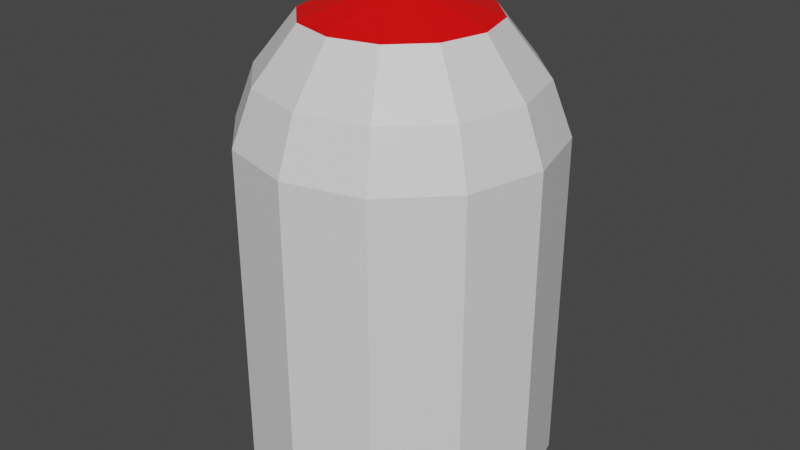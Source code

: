 # Source: bullet.blend  (saved by Blender 2.81.16; exported with 4.5.12 LTS)
import bpy
from mathutils import Matrix  # noqa: F401  (used for matrix-valued properties, if any)

bpy.ops.wm.read_factory_settings(use_empty=True)
scene = bpy.context.scene
scene.name = 'Scene'

# ---- collections
col_collection = bpy.data.collections.new('Collection'); scene.collection.children.link(col_collection)

# ---- materials (node trees are filled in below, after node groups)
mat_bullet_face = bpy.data.materials.new('bullet face')
mat_bullet_face.alpha_threshold = 0.0
mat_bullet_face.use_transparent_shadow = False
mat_bullet_face.line_color = (0.0, 0.0, 0.0, 1.0)
mat_bullet_tip = bpy.data.materials.new('bullet tip')
mat_bullet_tip.use_transparent_shadow = False
mat_bullet_tip.diffuse_color = (1.0, 0.0, 0.0, 1.0)

# ---- material node trees
mat_bullet_face.use_nodes = True; mat_bullet_face.node_tree.nodes.clear()
_N = mat_bullet_face.node_tree.nodes; _L = mat_bullet_face.node_tree.links
n0 = _N.new('ShaderNodeOutputMaterial'); n0.name = 'Material Output'; n0.location = (300, 300)
n1 = _N.new('ShaderNodeBsdfPrincipled'); n1.name = 'Principled BSDF'; n1.location = (10, 300)
n1.distribution = 'GGX'
n1.subsurface_method = 'BURLEY'
n1.inputs[2].default_value = 0.4
n1.inputs[3].default_value = 1.45
n1.inputs[27].default_value = (0.0, 0.0, 0.0, 1.0)
n1.inputs[28].default_value = 1.0
_L.new(n1.outputs[0], n0.inputs[0])
n0.is_active_output = True
mat_bullet_tip.use_nodes = True; mat_bullet_tip.node_tree.nodes.clear()
_N = mat_bullet_tip.node_tree.nodes; _L = mat_bullet_tip.node_tree.links
n0 = _N.new('ShaderNodeOutputMaterial'); n0.name = 'Material Output'; n0.location = (300, 300)
n1 = _N.new('ShaderNodeBsdfPrincipled'); n1.name = 'Principled BSDF'; n1.location = (10, 300)
n1.distribution = 'GGX'
n1.subsurface_method = 'BURLEY'
n1.inputs[0].default_value = (1.0, 0.0, 0.0, 1.0)
n1.inputs[3].default_value = 1.45
n1.inputs[27].default_value = (0.0, 0.0, 0.0, 1.0)
n1.inputs[28].default_value = 1.0
_L.new(n1.outputs[0], n0.inputs[0])
n0.is_active_output = True

# ---- world
world_world = bpy.data.worlds.new('World'); scene.world = world_world
world_world.use_nodes = True; world_world.node_tree.nodes.clear()
_N = world_world.node_tree.nodes; _L = world_world.node_tree.links
n0 = _N.new('ShaderNodeOutputWorld'); n0.name = 'World Output'; n0.location = (300, 300)
n1 = _N.new('ShaderNodeBackground'); n1.name = 'Background'; n1.location = (10, 300)
n1.inputs[0].default_value = (0.05088, 0.05088, 0.05088, 1.0)
_L.new(n1.outputs[0], n0.inputs[0])
n0.is_active_output = True
world_world.color = (0.05088, 0.05088, 0.05088)
world_world.use_sun_shadow = False
world_world.sun_shadow_jitter_overblur = 0.0

# ---- meshes
me_cylinder = bpy.data.meshes.new('Cylinder')
me_cylinder.from_pydata([(-2.864e-09, 0.7117, -0.7765), (-8.326e-09, 0.5977, 2.029), (0.3558, 0.6163, -0.7765), (0.2989, 0.5176, 2.029), (0.6163, 0.3558, -0.7765), (0.5176, 0.2989, 2.029), (0.7117, -7.121e-08, -0.7765), (0.5977, -8.455e-08, 2.029), (0.6163, -0.3558, -0.7765), (0.5176, -0.2989, 2.029), (0.3558, -0.6163, -0.7765), (0.2989, -0.5176, 2.029), (1.046e-07, -0.7117, -0.7765), (8.193e-08, -0.5977, 2.029), (-0.3558, -0.6163, -0.7765), (-0.2989, -0.5176, 2.029), (-0.6163, -0.3558, -0.7765), (-0.5176, -0.2989, 2.029), (-0.7117, -3.71e-07, -0.7765), (-0.5977, -3.363e-07, 2.029), (-0.6163, 0.3558, -0.7765), (-0.5176, 0.2989, 2.029), (-0.3558, 0.6163, -0.7765), (-0.2989, 0.5176, 2.029), (1.439e-08, -4.798e-09, 2.24), (4.798e-09, -1.919e-08, -0.3604), (0.0, 1.0, -0.8537), (0.5, 0.866, -0.8537), (0.866, 0.5, -0.8537), (1.0, -4.371e-08, -0.8537), (0.866, -0.5, -0.8537), (0.5, -0.866, -0.8537), (1.51e-07, -1.0, -0.8537), (-0.5, -0.866, -0.8537), (-0.866, -0.5, -0.8537), (-1.0, -4.649e-07, -0.8537), (-0.866, 0.5, -0.8537), (-0.5, 0.866, -0.8537), (0.0, 1.0, 1.343), (0.5, 0.866, 1.343), (0.866, 0.5, 1.343), (1.0, -4.371e-08, 1.343), (0.866, -0.5, 1.343), (0.5, -0.866, 1.343), (1.51e-07, -1.0, 1.343), (-0.5, -0.866, 1.343), (-0.866, -0.5, 1.343), (-1.0, -4.649e-07, 1.343), (-0.866, 0.5, 1.343), (-0.5, 0.866, 1.343), (-4.091e-09, 0.8704, 1.686), (0.4352, 0.7538, 1.686), (0.7538, 0.4352, 1.686), (0.8704, -5.608e-08, 1.686), (0.7538, -0.4352, 1.686), (0.4352, -0.7538, 1.686), (1.273e-07, -0.8704, 1.686), (-0.4352, -0.7538, 1.686), (-0.7538, -0.4352, 1.686), (-0.8704, -4.227e-07, 1.686), (-0.7538, 0.4352, 1.686), (-0.4352, 0.7538, 1.686)], [], [(50, 1, 3, 51), (51, 3, 5, 52), (52, 5, 7, 53), (53, 7, 9, 54), (54, 9, 11, 55), (55, 11, 13, 56), (56, 13, 15, 57), (57, 15, 17, 58), (58, 17, 19, 59), (59, 19, 21, 60), (0, 2, 25), (60, 21, 23, 61), (61, 23, 1, 50), (22, 37, 26, 0), (3, 1, 24), (1, 23, 24), (23, 21, 24), (21, 19, 24), (19, 17, 24), (17, 15, 24), (15, 13, 24), (13, 11, 24), (11, 9, 24), (9, 7, 24), (7, 5, 24), (5, 3, 24), (2, 4, 25), (4, 6, 25), (6, 8, 25), (8, 10, 25), (10, 12, 25), (12, 14, 25), (14, 16, 25), (16, 18, 25), (18, 20, 25), (20, 22, 25), (22, 0, 25), (20, 36, 37, 22), (18, 35, 36, 20), (16, 34, 35, 18), (14, 33, 34, 16), (12, 32, 33, 14), (10, 31, 32, 12), (8, 30, 31, 10), (6, 29, 30, 8), (4, 28, 29, 6), (2, 27, 28, 4), (0, 26, 27, 2), (37, 49, 38, 26), (36, 48, 49, 37), (35, 47, 48, 36), (34, 46, 47, 35), (33, 45, 46, 34), (32, 44, 45, 33), (31, 43, 44, 32), (30, 42, 43, 31), (29, 41, 42, 30), (28, 40, 41, 29), (27, 39, 40, 28), (26, 38, 39, 27), (49, 61, 50, 38), (48, 60, 61, 49), (47, 59, 60, 48), (46, 58, 59, 47), (45, 57, 58, 46), (44, 56, 57, 45), (43, 55, 56, 44), (42, 54, 55, 43), (41, 53, 54, 42), (40, 52, 53, 41), (39, 51, 52, 40), (38, 50, 51, 39)])
me_cylinder.polygons.foreach_set('material_index', [0, 0, 0, 0, 0, 0, 0, 0, 0, 0, 0, 0, 0, 0, 1, 1, 1, 1, 1, 1, 1, 1, 1, 1, 1, 1, 0, 0, 0, 0, 0, 0, 0, 0, 0, 0, 0, 0, 0, 0, 0, 0, 0, 0, 0, 0, 0, 0, 0, 0, 0, 0, 0, 0, 0, 0, 0, 0, 0, 0, 0, 0, 0, 0, 0, 0, 0, 0, 0, 0, 0, 0])
_uv = me_cylinder.uv_layers.new(name='UVMap')
_uv.uv.foreach_set('vector', [1.0, 0.9771, 1.0, 1.0, 0.9167, 1.0, 0.9167, 0.9771, 0.9167, 0.9771, 0.9167, 1.0, 0.8333, 1.0, 0.8333, 0.9771, 0.8333, 0.9771, 0.8333, 1.0, 0.75, 1.0, 0.75, 0.9771, 0.75, 0.9771, 0.75, 1.0, 0.6667, 1.0, 0.6667, 0.9771, 0.6667, 0.9771, 0.6667, 1.0, 0.5833, 1.0, 0.5833, 0.9771, 0.5833, 0.9771, 0.5833, 1.0, 0.5, 1.0, 0.5, 0.9771, 0.5, 0.9771, 0.5, 1.0, 0.4167, 1.0, 0.4167, 0.9771, 0.4167, 0.9771, 0.4167, 1.0, 0.3333, 1.0, 0.3333, 0.9771, 0.3333, 0.9771, 0.3333, 1.0, 0.25, 1.0, 0.25, 0.9771, 0.25, 0.9771, 0.25, 1.0, 0.1667, 1.0, 0.1667, 0.9771, 0.75, 0.49, 0.87, 0.4578, 0.75, 0.25, 0.1667, 0.9771, 0.1667, 1.0, 0.08333, 1.0, 0.08333, 0.9771, 0.08333, 0.9771, 0.08333, 1.0, 7.451e-08, 1.0, 7.451e-08, 0.9771, 0.08333, 0.5, 0.08333, 0.5366, 7.451e-08, 0.5366, 7.451e-08, 0.5, 0.37, 0.4578, 0.25, 0.49, 0.25, 0.25, 0.25, 0.49, 0.13, 0.4578, 0.25, 0.25, 0.13, 0.4578, 0.04215, 0.37, 0.25, 0.25, 0.04215, 0.37, 0.01, 0.25, 0.25, 0.25, 0.01, 0.25, 0.04215, 0.13, 0.25, 0.25, 0.04215, 0.13, 0.13, 0.04215, 0.25, 0.25, 0.13, 0.04215, 0.25, 0.01, 0.25, 0.25, 0.25, 0.01, 0.37, 0.04215, 0.25, 0.25, 0.37, 0.04215, 0.4578, 0.13, 0.25, 0.25, 0.4578, 0.13, 0.49, 0.25, 0.25, 0.25, 0.49, 0.25, 0.4578, 0.37, 0.25, 0.25, 0.4578, 0.37, 0.37, 0.4578, 0.25, 0.25, 0.87, 0.4578, 0.9578, 0.37, 0.75, 0.25, 0.9578, 0.37, 0.99, 0.25, 0.75, 0.25, 0.99, 0.25, 0.9578, 0.13, 0.75, 0.25, 0.9578, 0.13, 0.87, 0.04215, 0.75, 0.25, 0.87, 0.04215, 0.75, 0.01, 0.75, 0.25, 0.75, 0.01, 0.63, 0.04215, 0.75, 0.25, 0.63, 0.04215, 0.5422, 0.13, 0.75, 0.25, 0.5422, 0.13, 0.51, 0.25, 0.75, 0.25, 0.51, 0.25, 0.5422, 0.37, 0.75, 0.25, 0.5422, 0.37, 0.63, 0.4578, 0.75, 0.25, 0.63, 0.4578, 0.75, 0.49, 0.75, 0.25, 0.1667, 0.5, 0.1667, 0.5366, 0.08333, 0.5366, 0.08333, 0.5, 0.25, 0.5, 0.25, 0.5366, 0.1667, 0.5366, 0.1667, 0.5, 0.3333, 0.5, 0.3333, 0.5366, 0.25, 0.5366, 0.25, 0.5, 0.4167, 0.5, 0.4167, 0.5366, 0.3333, 0.5366, 0.3333, 0.5, 0.5, 0.5, 0.5, 0.5366, 0.4167, 0.5366, 0.4167, 0.5, 0.5833, 0.5, 0.5833, 0.5366, 0.5, 0.5366, 0.5, 0.5, 0.6667, 0.5, 0.6667, 0.5366, 0.5833, 0.5366, 0.5833, 0.5, 0.75, 0.5, 0.75, 0.5366, 0.6667, 0.5366, 0.6667, 0.5, 0.8333, 0.5, 0.8333, 0.5366, 0.75, 0.5366, 0.75, 0.5, 0.9167, 0.5, 0.9167, 0.5366, 0.8333, 0.5366, 0.8333, 0.5, 1.0, 0.5, 1.0, 0.5366, 0.9167, 0.5366, 0.9167, 0.5, 0.08333, 0.5366, 0.08333, 0.9543, 7.451e-08, 0.9543, 7.451e-08, 0.5366, 0.1667, 0.5366, 0.1667, 0.9543, 0.08333, 0.9543, 0.08333, 0.5366, 0.25, 0.5366, 0.25, 0.9543, 0.1667, 0.9543, 0.1667, 0.5366, 0.3333, 0.5366, 0.3333, 0.9543, 0.25, 0.9543, 0.25, 0.5366, 0.4167, 0.5366, 0.4167, 0.9543, 0.3333, 0.9543, 0.3333, 0.5366, 0.5, 0.5366, 0.5, 0.9543, 0.4167, 0.9543, 0.4167, 0.5366, 0.5833, 0.5366, 0.5833, 0.9543, 0.5, 0.9543, 0.5, 0.5366, 0.6667, 0.5366, 0.6667, 0.9543, 0.5833, 0.9543, 0.5833, 0.5366, 0.75, 0.5366, 0.75, 0.9543, 0.6667, 0.9543, 0.6667, 0.5366, 0.8333, 0.5366, 0.8333, 0.9543, 0.75, 0.9543, 0.75, 0.5366, 0.9167, 0.5366, 0.9167, 0.9543, 0.8333, 0.9543, 0.8333, 0.5366, 1.0, 0.5366, 1.0, 0.9543, 0.9167, 0.9543, 0.9167, 0.5366, 0.08333, 0.9543, 0.08333, 0.9771, 7.451e-08, 0.9771, 7.451e-08, 0.9543, 0.1667, 0.9543, 0.1667, 0.9771, 0.08333, 0.9771, 0.08333, 0.9543, 0.25, 0.9543, 0.25, 0.9771, 0.1667, 0.9771, 0.1667, 0.9543, 0.3333, 0.9543, 0.3333, 0.9771, 0.25, 0.9771, 0.25, 0.9543, 0.4167, 0.9543, 0.4167, 0.9771, 0.3333, 0.9771, 0.3333, 0.9543, 0.5, 0.9543, 0.5, 0.9771, 0.4167, 0.9771, 0.4167, 0.9543, 0.5833, 0.9543, 0.5833, 0.9771, 0.5, 0.9771, 0.5, 0.9543, 0.6667, 0.9543, 0.6667, 0.9771, 0.5833, 0.9771, 0.5833, 0.9543, 0.75, 0.9543, 0.75, 0.9771, 0.6667, 0.9771, 0.6667, 0.9543, 0.8333, 0.9543, 0.8333, 0.9771, 0.75, 0.9771, 0.75, 0.9543, 0.9167, 0.9543, 0.9167, 0.9771, 0.8333, 0.9771, 0.8333, 0.9543, 1.0, 0.9543, 1.0, 0.9771, 0.9167, 0.9771, 0.9167, 0.9543])
me_cylinder.materials.append(mat_bullet_face)
me_cylinder.materials.append(mat_bullet_tip)
me_cylinder.use_remesh_fix_poles = True
me_cylinder.use_remesh_preserve_attributes = False
me_cylinder.use_mirror_vertex_groups = False
me_cylinder.update()

# ---- objects
ob_cylinder = bpy.data.objects.new('Cylinder', me_cylinder)

# ---- transforms, parenting, visibility, modifiers, constraints
ob_cylinder.location = (0.0, 0.0, 0.0)
ob_cylinder.lineart.crease_threshold = 0.0

# ---- collection membership
col_collection.objects.link(ob_cylinder)

# ---- scene / render settings (as saved in the file)
scene.frame_start = 1; scene.frame_end = 250; scene.frame_set(1)
scene.render.engine = 'BLENDER_EEVEE_NEXT'
scene.cycles.use_denoising = False
scene.cycles.samples = 128
scene.cycles.sampling_pattern = 'TABULATED_SOBOL'
scene.cycles.use_adaptive_sampling = False
scene.cycles.use_light_tree = False
scene.view_settings.view_transform = 'Filmic'
bpy.context.view_layer.update()

# ---- added for rendering (the .blend has no active camera and no usable light): camera, sun
cam_auto = bpy.data.cameras.new('AutoCamera')
cam_auto.lens = 50.0
cam_auto.sensor_width = 36.0
cam_auto.clip_end = 1000.0
ob_auto_camera = bpy.data.objects.new('AutoCamera', cam_auto)
scene.collection.objects.link(ob_auto_camera)
ob_auto_camera.location = (3.87817, -4.65381, 3.79559)
ob_auto_camera.rotation_euler = (1.09748, -7.21219e-08, 0.694738)
scene.camera = ob_auto_camera
light_auto_sun = bpy.data.lights.new('AutoSun', 'SUN')
light_auto_sun.energy = 3.0
light_auto_sun.angle = 0.0523599
ob_auto_sun = bpy.data.objects.new('AutoSun', light_auto_sun)
scene.collection.objects.link(ob_auto_sun)
ob_auto_sun.rotation_euler = (0.872665, 0.174533, 0.523599)
bpy.context.view_layer.update()
